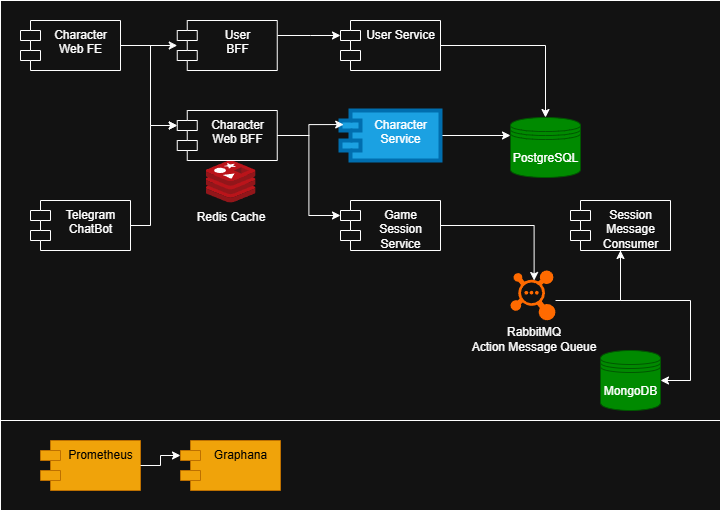

The diagram above was exported from draw.io. Its source (the exported page's mxGraphModel, read from the mxfile embedded in the PNG):
<mxGraphModel dx="1042" dy="643" grid="1" gridSize="10" guides="1" tooltips="1" connect="1" arrows="1" fold="1" page="1" pageScale="1" pageWidth="827" pageHeight="1169" math="0" shadow="0">
  <root>
    <mxCell id="0" />
    <mxCell id="1" parent="0" />
    <mxCell id="CApX2jd9zNxzIH_b7YuN-35" value="" style="rounded=0;whiteSpace=wrap;html=1;" parent="1" vertex="1">
      <mxGeometry x="10" y="420" width="720" height="90" as="geometry" />
    </mxCell>
    <mxCell id="CApX2jd9zNxzIH_b7YuN-34" value="" style="rounded=0;whiteSpace=wrap;html=1;" parent="1" vertex="1">
      <mxGeometry x="10" width="720" height="420" as="geometry" />
    </mxCell>
    <mxCell id="CApX2jd9zNxzIH_b7YuN-18" style="edgeStyle=orthogonalEdgeStyle;rounded=0;orthogonalLoop=1;jettySize=auto;html=1;entryX=0;entryY=0.3;entryDx=0;entryDy=0;" parent="1" source="CApX2jd9zNxzIH_b7YuN-1" target="CApX2jd9zNxzIH_b7YuN-9" edge="1">
      <mxGeometry relative="1" as="geometry" />
    </mxCell>
    <mxCell id="CApX2jd9zNxzIH_b7YuN-1" value="Character Service" style="shape=module;align=left;spacingLeft=20;align=center;verticalAlign=top;whiteSpace=wrap;html=1;fillColor=#1ba1e2;fontColor=#ffffff;strokeColor=#006EAF;fillStyle=auto;strokeWidth=4;" parent="1" vertex="1">
      <mxGeometry x="350" y="110" width="100" height="50" as="geometry" />
    </mxCell>
    <mxCell id="CApX2jd9zNxzIH_b7YuN-2" value="Game Session Service" style="shape=module;align=left;spacingLeft=20;align=center;verticalAlign=top;whiteSpace=wrap;html=1;" parent="1" vertex="1">
      <mxGeometry x="350" y="200" width="100" height="50" as="geometry" />
    </mxCell>
    <mxCell id="CApX2jd9zNxzIH_b7YuN-3" value="Graphana" style="shape=module;align=left;spacingLeft=20;align=center;verticalAlign=top;whiteSpace=wrap;html=1;fillColor=#f0a30a;fontColor=#000000;strokeColor=#BD7000;" parent="1" vertex="1">
      <mxGeometry x="190" y="440" width="100" height="50" as="geometry" />
    </mxCell>
    <mxCell id="CApX2jd9zNxzIH_b7YuN-4" value="Prometheus" style="shape=module;align=left;spacingLeft=20;align=center;verticalAlign=top;whiteSpace=wrap;html=1;fillColor=#f0a30a;fontColor=#000000;strokeColor=#BD7000;" parent="1" vertex="1">
      <mxGeometry x="50" y="440" width="100" height="50" as="geometry" />
    </mxCell>
    <mxCell id="CApX2jd9zNxzIH_b7YuN-7" value="Character Web BFF" style="shape=module;align=left;spacingLeft=20;align=center;verticalAlign=top;whiteSpace=wrap;html=1;" parent="1" vertex="1">
      <mxGeometry x="186.75" y="110" width="100" height="50" as="geometry" />
    </mxCell>
    <mxCell id="CApX2jd9zNxzIH_b7YuN-8" value="MongoDB" style="shape=datastore;whiteSpace=wrap;html=1;fillColor=#008a00;fontColor=#ffffff;strokeColor=#005700;" parent="1" vertex="1">
      <mxGeometry x="610" y="350" width="60" height="60" as="geometry" />
    </mxCell>
    <mxCell id="CApX2jd9zNxzIH_b7YuN-9" value="PostgreSQL" style="shape=datastore;whiteSpace=wrap;html=1;fillColor=#008a00;fontColor=#ffffff;strokeColor=#005700;" parent="1" vertex="1">
      <mxGeometry x="520" y="117" width="70" height="60" as="geometry" />
    </mxCell>
    <mxCell id="CApX2jd9zNxzIH_b7YuN-25" style="edgeStyle=orthogonalEdgeStyle;rounded=0;orthogonalLoop=1;jettySize=auto;html=1;entryX=0;entryY=0;entryDx=0;entryDy=15;entryPerimeter=0;" parent="1" source="CApX2jd9zNxzIH_b7YuN-10" target="CApX2jd9zNxzIH_b7YuN-23" edge="1">
      <mxGeometry relative="1" as="geometry">
        <Array as="points">
          <mxPoint x="320" y="35" />
          <mxPoint x="320" y="35" />
        </Array>
      </mxGeometry>
    </mxCell>
    <mxCell id="CApX2jd9zNxzIH_b7YuN-10" value="User&lt;div&gt;BFF&lt;div&gt;&lt;br&gt;&lt;/div&gt;&lt;/div&gt;" style="shape=module;align=left;spacingLeft=20;align=center;verticalAlign=top;whiteSpace=wrap;html=1;" parent="1" vertex="1">
      <mxGeometry x="186.75" y="20" width="100" height="50" as="geometry" />
    </mxCell>
    <mxCell id="CApX2jd9zNxzIH_b7YuN-22" style="edgeStyle=orthogonalEdgeStyle;rounded=0;orthogonalLoop=1;jettySize=auto;html=1;entryX=1;entryY=0.5;entryDx=0;entryDy=0;" parent="1" source="CApX2jd9zNxzIH_b7YuN-12" target="CApX2jd9zNxzIH_b7YuN-8" edge="1">
      <mxGeometry relative="1" as="geometry" />
    </mxCell>
    <mxCell id="CApX2jd9zNxzIH_b7YuN-12" value="Session Message Consumer" style="shape=module;align=left;spacingLeft=20;align=center;verticalAlign=top;whiteSpace=wrap;html=1;" parent="1" vertex="1">
      <mxGeometry x="580" y="200" width="100" height="50" as="geometry" />
    </mxCell>
    <mxCell id="CApX2jd9zNxzIH_b7YuN-16" style="edgeStyle=orthogonalEdgeStyle;rounded=0;orthogonalLoop=1;jettySize=auto;html=1;entryX=0.032;entryY=0.281;entryDx=0;entryDy=0;entryPerimeter=0;" parent="1" source="CApX2jd9zNxzIH_b7YuN-7" target="CApX2jd9zNxzIH_b7YuN-1" edge="1">
      <mxGeometry relative="1" as="geometry" />
    </mxCell>
    <mxCell id="CApX2jd9zNxzIH_b7YuN-17" style="edgeStyle=orthogonalEdgeStyle;rounded=0;orthogonalLoop=1;jettySize=auto;html=1;entryX=0;entryY=0;entryDx=0;entryDy=15;entryPerimeter=0;" parent="1" source="CApX2jd9zNxzIH_b7YuN-7" target="CApX2jd9zNxzIH_b7YuN-2" edge="1">
      <mxGeometry relative="1" as="geometry" />
    </mxCell>
    <mxCell id="CApX2jd9zNxzIH_b7YuN-21" style="edgeStyle=orthogonalEdgeStyle;rounded=0;orthogonalLoop=1;jettySize=auto;html=1;entryX=0.5;entryY=1;entryDx=0;entryDy=0;" parent="1" source="CApX2jd9zNxzIH_b7YuN-19" target="CApX2jd9zNxzIH_b7YuN-12" edge="1">
      <mxGeometry relative="1" as="geometry">
        <Array as="points">
          <mxPoint x="630" y="300" />
        </Array>
      </mxGeometry>
    </mxCell>
    <mxCell id="CApX2jd9zNxzIH_b7YuN-19" value="&lt;br&gt;&lt;br&gt;&lt;br&gt;&lt;br&gt;&lt;br&gt;&lt;br&gt;RabbitMQ &lt;br&gt;Action Message Queue" style="points=[];aspect=fixed;html=1;align=center;shadow=0;dashed=0;fillColor=#FF6A00;strokeColor=none;shape=mxgraph.alibaba_cloud.mq_message_queue;" parent="1" vertex="1">
      <mxGeometry x="520" y="270" width="45" height="49.8" as="geometry" />
    </mxCell>
    <mxCell id="CApX2jd9zNxzIH_b7YuN-20" style="edgeStyle=orthogonalEdgeStyle;rounded=0;orthogonalLoop=1;jettySize=auto;html=1;entryX=0.525;entryY=0.201;entryDx=0;entryDy=0;entryPerimeter=0;" parent="1" source="CApX2jd9zNxzIH_b7YuN-2" target="CApX2jd9zNxzIH_b7YuN-19" edge="1">
      <mxGeometry relative="1" as="geometry">
        <mxPoint x="503" y="280" as="targetPoint" />
      </mxGeometry>
    </mxCell>
    <mxCell id="eA0r64Q6CbjSD8UOqcY0-2" style="edgeStyle=orthogonalEdgeStyle;rounded=0;orthogonalLoop=1;jettySize=auto;html=1;" parent="1" source="CApX2jd9zNxzIH_b7YuN-23" target="CApX2jd9zNxzIH_b7YuN-9" edge="1">
      <mxGeometry relative="1" as="geometry" />
    </mxCell>
    <mxCell id="CApX2jd9zNxzIH_b7YuN-23" value="User Service" style="shape=module;align=left;spacingLeft=20;align=center;verticalAlign=top;whiteSpace=wrap;html=1;" parent="1" vertex="1">
      <mxGeometry x="350" y="20" width="100" height="50" as="geometry" />
    </mxCell>
    <mxCell id="CApX2jd9zNxzIH_b7YuN-30" style="edgeStyle=orthogonalEdgeStyle;rounded=0;orthogonalLoop=1;jettySize=auto;html=1;" parent="1" source="CApX2jd9zNxzIH_b7YuN-29" target="CApX2jd9zNxzIH_b7YuN-10" edge="1">
      <mxGeometry relative="1" as="geometry" />
    </mxCell>
    <mxCell id="CApX2jd9zNxzIH_b7YuN-29" value="Character Web FE" style="shape=module;align=left;spacingLeft=20;align=center;verticalAlign=top;whiteSpace=wrap;html=1;" parent="1" vertex="1">
      <mxGeometry x="30" y="20" width="100" height="50" as="geometry" />
    </mxCell>
    <mxCell id="CApX2jd9zNxzIH_b7YuN-31" style="edgeStyle=orthogonalEdgeStyle;rounded=0;orthogonalLoop=1;jettySize=auto;html=1;entryX=0;entryY=0;entryDx=0;entryDy=15;entryPerimeter=0;" parent="1" source="CApX2jd9zNxzIH_b7YuN-29" target="CApX2jd9zNxzIH_b7YuN-7" edge="1">
      <mxGeometry relative="1" as="geometry">
        <Array as="points">
          <mxPoint x="160" y="45" />
          <mxPoint x="160" y="125" />
        </Array>
      </mxGeometry>
    </mxCell>
    <mxCell id="CApX2jd9zNxzIH_b7YuN-32" value="Telegram ChatBot&lt;div&gt;&lt;br&gt;&lt;/div&gt;" style="shape=module;align=left;spacingLeft=20;align=center;verticalAlign=top;whiteSpace=wrap;html=1;" parent="1" vertex="1">
      <mxGeometry x="40" y="200" width="100" height="50" as="geometry" />
    </mxCell>
    <mxCell id="CApX2jd9zNxzIH_b7YuN-33" style="edgeStyle=orthogonalEdgeStyle;rounded=0;orthogonalLoop=1;jettySize=auto;html=1;entryX=0;entryY=0;entryDx=0;entryDy=15;entryPerimeter=0;" parent="1" source="CApX2jd9zNxzIH_b7YuN-32" target="CApX2jd9zNxzIH_b7YuN-7" edge="1">
      <mxGeometry relative="1" as="geometry">
        <Array as="points">
          <mxPoint x="160" y="225" />
          <mxPoint x="160" y="125" />
        </Array>
      </mxGeometry>
    </mxCell>
    <mxCell id="CApX2jd9zNxzIH_b7YuN-36" style="edgeStyle=orthogonalEdgeStyle;rounded=0;orthogonalLoop=1;jettySize=auto;html=1;entryX=0;entryY=0;entryDx=0;entryDy=15;entryPerimeter=0;" parent="1" source="CApX2jd9zNxzIH_b7YuN-4" target="CApX2jd9zNxzIH_b7YuN-3" edge="1">
      <mxGeometry relative="1" as="geometry" />
    </mxCell>
    <mxCell id="eA0r64Q6CbjSD8UOqcY0-1" value="Redis Cache" style="image;sketch=0;aspect=fixed;html=1;points=[];align=center;fontSize=12;image=img/lib/mscae/Cache_Redis_Product.svg;" parent="1" vertex="1">
      <mxGeometry x="215" y="160" width="50" height="42" as="geometry" />
    </mxCell>
  </root>
</mxGraphModel>